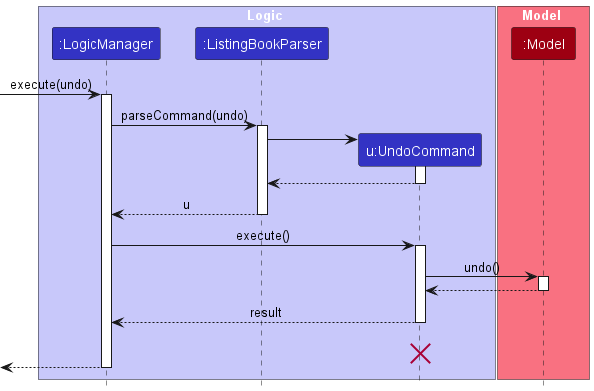

The diagram above was rendered by PlantUML. Its source (embedded in the PNG):
@startuml
!include style.puml

box Logic LOGIC_COLOR_T1
participant ":LogicManager" as LogicManager LOGIC_COLOR
participant ":ListingBookParser" as ListingBookParser LOGIC_COLOR
participant "u:UndoCommand" as UndoCommand LOGIC_COLOR
end box

box Model MODEL_COLOR_T1
participant ":Model" as Model MODEL_COLOR

end box
[-> LogicManager : execute(undo)
activate LogicManager

LogicManager -> ListingBookParser : parseCommand(undo)
activate ListingBookParser

create UndoCommand
ListingBookParser -> UndoCommand
activate UndoCommand

UndoCommand --> ListingBookParser
deactivate UndoCommand

ListingBookParser --> LogicManager : u
deactivate ListingBookParser

LogicManager -> UndoCommand : execute()
activate UndoCommand

UndoCommand -> Model : undo()
activate Model

Model --> UndoCommand
deactivate Model

UndoCommand --> LogicManager : result
deactivate UndoCommand
UndoCommand -[hidden]-> LogicManager : result
destroy UndoCommand

[<--LogicManager
deactivate LogicManager
@enduml